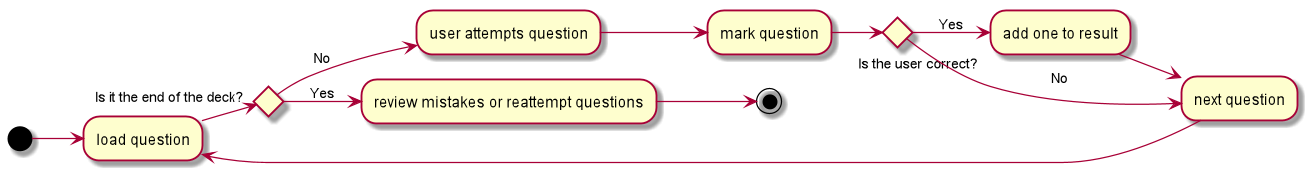

The diagram above was rendered by PlantUML. Its source (embedded in the PNG):
@startuml
left to right direction
(*) --> load question
If "Is it the end of the deck?" then
--> [No] "user attempts question"
--> "mark question"
If "Is the user correct?" then
--> [Yes] "add one to result"
--> "next question"
--> "load question"
else
--> [No] "next question"
Endif
else
--> [Yes] "review mistakes or reattempt questions"
Endif
-->(*)
@enduml